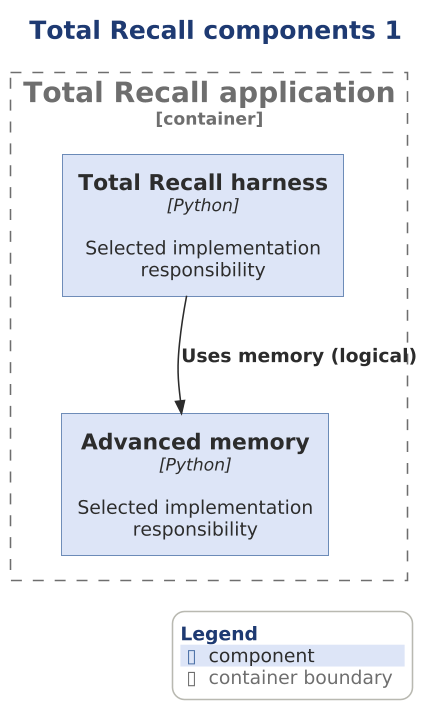

The diagram above was rendered by PlantUML. Its source (embedded in the PNG):
@startuml

scale 1.5625



' AD-AHC-P01 P01-C4-L3-005 | P01-EVD-024 P01-EVD-025
!include ../../../../../../../../tooling/styles/plantuml/c4/component-diagram-style.iuml
title Total Recall components 1
Container_Boundary(recall_app, "Total Recall application") {
Component(x_ontology, "Total Recall harness", "Python", "Selected implementation responsibility")
Component(x_amemory, "Advanced memory", "Python", "Selected implementation responsibility")
}
Rel(x_ontology, x_amemory, "Uses memory (logical)")
SHOW_LEGEND()
@enduml